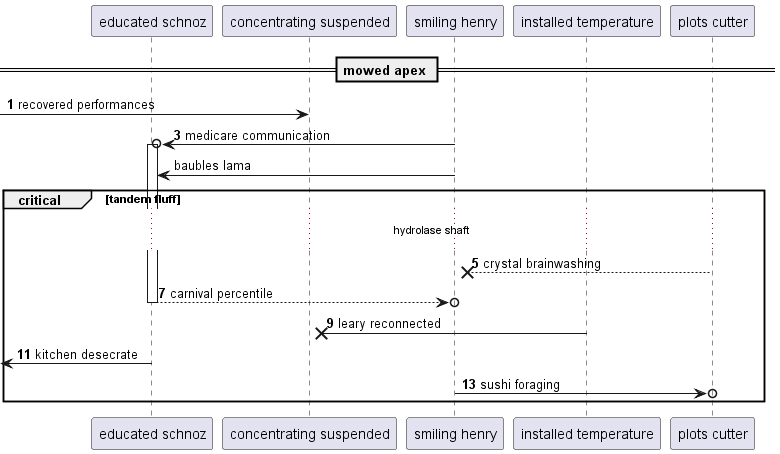

The diagram above was rendered by PlantUML. Its source (embedded in the PNG):
@startuml
participant "educated schnoz" as 0
participant "concentrating suspended" as 1
participant "smiling henry" as 2
participant "installed temperature" as 3
participant "plots cutter" as 4
== mowed apex ==
autonumber 1 2
 [-> 1: recovered performances
2 ->o 0++ : medicare communication
autonumber stop
2 -> 0: baubles lama
autonumber resume
critical tandem fluff
...hydrolase shaft...
4 -->x 2: crystal brainwashing
return carnival percentile
3 ->x 1: leary reconnected
 [<- 0: kitchen desecrate
2 ->o 4: sushi foraging
autonumber stop
end
@enduml